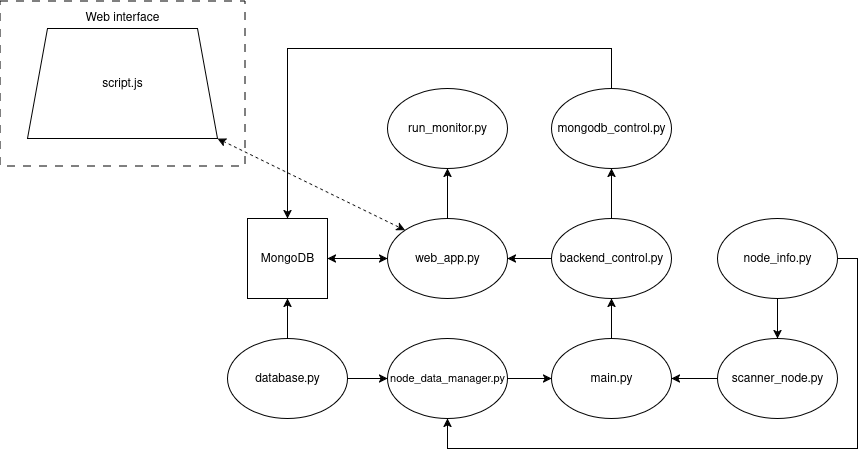

The diagram above was exported from draw.io. Its source (the exported page's mxGraphModel, read from the mxfile embedded in the PNG):
<mxGraphModel dx="2078" dy="780" grid="1" gridSize="10" guides="1" tooltips="1" connect="1" arrows="1" fold="1" page="1" pageScale="1" pageWidth="827" pageHeight="1169" math="0" shadow="0">
  <root>
    <mxCell id="WIyWlLk6GJQsqaUBKTNV-0" />
    <mxCell id="WIyWlLk6GJQsqaUBKTNV-1" parent="WIyWlLk6GJQsqaUBKTNV-0" />
    <mxCell id="fC2hUzizhHUXro9h2nY6-25" value="" style="rounded=0;whiteSpace=wrap;html=1;dashed=1;dashPattern=8 8;" vertex="1" parent="WIyWlLk6GJQsqaUBKTNV-1">
      <mxGeometry x="-137.5" y="142.5" width="245" height="165" as="geometry" />
    </mxCell>
    <mxCell id="fC2hUzizhHUXro9h2nY6-0" value="&lt;div&gt;run_monitor.py&lt;/div&gt;" style="ellipse;whiteSpace=wrap;html=1;" vertex="1" parent="WIyWlLk6GJQsqaUBKTNV-1">
      <mxGeometry x="250" y="230" width="120" height="80" as="geometry" />
    </mxCell>
    <mxCell id="fC2hUzizhHUXro9h2nY6-1" value="&lt;div&gt;web_app.py&lt;/div&gt;" style="ellipse;whiteSpace=wrap;html=1;" vertex="1" parent="WIyWlLk6GJQsqaUBKTNV-1">
      <mxGeometry x="250" y="360" width="120" height="80" as="geometry" />
    </mxCell>
    <mxCell id="fC2hUzizhHUXro9h2nY6-2" value="MongoDB" style="whiteSpace=wrap;html=1;aspect=fixed;" vertex="1" parent="WIyWlLk6GJQsqaUBKTNV-1">
      <mxGeometry x="110" y="360" width="80" height="80" as="geometry" />
    </mxCell>
    <mxCell id="fC2hUzizhHUXro9h2nY6-3" value="" style="endArrow=classic;html=1;rounded=0;exitX=0.5;exitY=0;exitDx=0;exitDy=0;entryX=0.5;entryY=1;entryDx=0;entryDy=0;" edge="1" parent="WIyWlLk6GJQsqaUBKTNV-1" source="fC2hUzizhHUXro9h2nY6-1" target="fC2hUzizhHUXro9h2nY6-0">
      <mxGeometry width="50" height="50" relative="1" as="geometry">
        <mxPoint x="430" y="320" as="sourcePoint" />
        <mxPoint x="480" y="270" as="targetPoint" />
      </mxGeometry>
    </mxCell>
    <mxCell id="fC2hUzizhHUXro9h2nY6-4" value="" style="endArrow=classic;startArrow=classic;html=1;rounded=0;exitX=1;exitY=0.5;exitDx=0;exitDy=0;entryX=0;entryY=0.5;entryDx=0;entryDy=0;" edge="1" parent="WIyWlLk6GJQsqaUBKTNV-1" source="fC2hUzizhHUXro9h2nY6-2" target="fC2hUzizhHUXro9h2nY6-1">
      <mxGeometry width="50" height="50" relative="1" as="geometry">
        <mxPoint x="200" y="500" as="sourcePoint" />
        <mxPoint x="250" y="450" as="targetPoint" />
      </mxGeometry>
    </mxCell>
    <mxCell id="fC2hUzizhHUXro9h2nY6-5" value="&lt;div&gt;backend_control.py&lt;/div&gt;" style="ellipse;whiteSpace=wrap;html=1;" vertex="1" parent="WIyWlLk6GJQsqaUBKTNV-1">
      <mxGeometry x="414" y="360" width="120" height="80" as="geometry" />
    </mxCell>
    <mxCell id="fC2hUzizhHUXro9h2nY6-7" value="&lt;div&gt;main.py&lt;/div&gt;" style="ellipse;whiteSpace=wrap;html=1;" vertex="1" parent="WIyWlLk6GJQsqaUBKTNV-1">
      <mxGeometry x="414" y="480" width="120" height="80" as="geometry" />
    </mxCell>
    <mxCell id="fC2hUzizhHUXro9h2nY6-8" value="" style="endArrow=classic;html=1;rounded=0;exitX=0.5;exitY=0;exitDx=0;exitDy=0;entryX=0.5;entryY=1;entryDx=0;entryDy=0;" edge="1" parent="WIyWlLk6GJQsqaUBKTNV-1" source="fC2hUzizhHUXro9h2nY6-7" target="fC2hUzizhHUXro9h2nY6-5">
      <mxGeometry width="50" height="50" relative="1" as="geometry">
        <mxPoint x="350" y="510" as="sourcePoint" />
        <mxPoint x="400" y="460" as="targetPoint" />
      </mxGeometry>
    </mxCell>
    <mxCell id="fC2hUzizhHUXro9h2nY6-9" value="&lt;div&gt;mongodb_control.py&lt;/div&gt;" style="ellipse;whiteSpace=wrap;html=1;" vertex="1" parent="WIyWlLk6GJQsqaUBKTNV-1">
      <mxGeometry x="414" y="230" width="120" height="80" as="geometry" />
    </mxCell>
    <mxCell id="fC2hUzizhHUXro9h2nY6-10" value="" style="endArrow=classic;html=1;rounded=0;exitX=0;exitY=0.5;exitDx=0;exitDy=0;entryX=1;entryY=0.5;entryDx=0;entryDy=0;" edge="1" parent="WIyWlLk6GJQsqaUBKTNV-1" source="fC2hUzizhHUXro9h2nY6-5" target="fC2hUzizhHUXro9h2nY6-1">
      <mxGeometry width="50" height="50" relative="1" as="geometry">
        <mxPoint x="550" y="340" as="sourcePoint" />
        <mxPoint x="600" y="290" as="targetPoint" />
      </mxGeometry>
    </mxCell>
    <mxCell id="fC2hUzizhHUXro9h2nY6-11" value="" style="endArrow=classic;html=1;rounded=0;exitX=0.5;exitY=0;exitDx=0;exitDy=0;entryX=0.5;entryY=1;entryDx=0;entryDy=0;" edge="1" parent="WIyWlLk6GJQsqaUBKTNV-1" source="fC2hUzizhHUXro9h2nY6-5" target="fC2hUzizhHUXro9h2nY6-9">
      <mxGeometry width="50" height="50" relative="1" as="geometry">
        <mxPoint x="584" y="340" as="sourcePoint" />
        <mxPoint x="540" y="340" as="targetPoint" />
      </mxGeometry>
    </mxCell>
    <mxCell id="fC2hUzizhHUXro9h2nY6-12" value="" style="endArrow=classic;html=1;rounded=0;exitX=0.5;exitY=0;exitDx=0;exitDy=0;entryX=0.5;entryY=0;entryDx=0;entryDy=0;" edge="1" parent="WIyWlLk6GJQsqaUBKTNV-1" source="fC2hUzizhHUXro9h2nY6-9" target="fC2hUzizhHUXro9h2nY6-2">
      <mxGeometry width="50" height="50" relative="1" as="geometry">
        <mxPoint x="374" y="180" as="sourcePoint" />
        <mxPoint x="330" y="180" as="targetPoint" />
        <Array as="points">
          <mxPoint x="474" y="190" />
          <mxPoint x="150" y="190" />
        </Array>
      </mxGeometry>
    </mxCell>
    <mxCell id="fC2hUzizhHUXro9h2nY6-13" value="&lt;font style=&quot;font-size: 11px;&quot;&gt;node_data_manager.py&lt;/font&gt;" style="ellipse;whiteSpace=wrap;html=1;" vertex="1" parent="WIyWlLk6GJQsqaUBKTNV-1">
      <mxGeometry x="250" y="480" width="120" height="80" as="geometry" />
    </mxCell>
    <mxCell id="fC2hUzizhHUXro9h2nY6-14" value="" style="endArrow=classic;html=1;rounded=0;exitX=1;exitY=0.5;exitDx=0;exitDy=0;entryX=0;entryY=0.5;entryDx=0;entryDy=0;" edge="1" parent="WIyWlLk6GJQsqaUBKTNV-1" source="fC2hUzizhHUXro9h2nY6-13" target="fC2hUzizhHUXro9h2nY6-7">
      <mxGeometry width="50" height="50" relative="1" as="geometry">
        <mxPoint x="400" y="590" as="sourcePoint" />
        <mxPoint x="450" y="540" as="targetPoint" />
      </mxGeometry>
    </mxCell>
    <mxCell id="fC2hUzizhHUXro9h2nY6-15" value="&lt;div&gt;database.py&lt;/div&gt;" style="ellipse;whiteSpace=wrap;html=1;" vertex="1" parent="WIyWlLk6GJQsqaUBKTNV-1">
      <mxGeometry x="90" y="480" width="120" height="80" as="geometry" />
    </mxCell>
    <mxCell id="fC2hUzizhHUXro9h2nY6-16" value="" style="endArrow=classic;html=1;rounded=0;exitX=1;exitY=0.5;exitDx=0;exitDy=0;entryX=0;entryY=0.5;entryDx=0;entryDy=0;" edge="1" parent="WIyWlLk6GJQsqaUBKTNV-1" source="fC2hUzizhHUXro9h2nY6-15" target="fC2hUzizhHUXro9h2nY6-13">
      <mxGeometry width="50" height="50" relative="1" as="geometry">
        <mxPoint x="250" y="600" as="sourcePoint" />
        <mxPoint x="300" y="550" as="targetPoint" />
      </mxGeometry>
    </mxCell>
    <mxCell id="fC2hUzizhHUXro9h2nY6-17" value="" style="endArrow=classic;html=1;rounded=0;exitX=0.5;exitY=0;exitDx=0;exitDy=0;entryX=0.5;entryY=1;entryDx=0;entryDy=0;" edge="1" parent="WIyWlLk6GJQsqaUBKTNV-1" source="fC2hUzizhHUXro9h2nY6-15" target="fC2hUzizhHUXro9h2nY6-2">
      <mxGeometry width="50" height="50" relative="1" as="geometry">
        <mxPoint x="60" y="480" as="sourcePoint" />
        <mxPoint x="110" y="430" as="targetPoint" />
      </mxGeometry>
    </mxCell>
    <mxCell id="fC2hUzizhHUXro9h2nY6-18" value="&lt;div&gt;scanner_node.py&lt;/div&gt;" style="ellipse;whiteSpace=wrap;html=1;" vertex="1" parent="WIyWlLk6GJQsqaUBKTNV-1">
      <mxGeometry x="580" y="480" width="120" height="80" as="geometry" />
    </mxCell>
    <mxCell id="fC2hUzizhHUXro9h2nY6-19" value="" style="endArrow=classic;html=1;rounded=0;exitX=0;exitY=0.5;exitDx=0;exitDy=0;entryX=1;entryY=0.5;entryDx=0;entryDy=0;" edge="1" parent="WIyWlLk6GJQsqaUBKTNV-1" source="fC2hUzizhHUXro9h2nY6-18" target="fC2hUzizhHUXro9h2nY6-7">
      <mxGeometry width="50" height="50" relative="1" as="geometry">
        <mxPoint x="550" y="610" as="sourcePoint" />
        <mxPoint x="600" y="560" as="targetPoint" />
      </mxGeometry>
    </mxCell>
    <mxCell id="fC2hUzizhHUXro9h2nY6-20" value="&lt;div&gt;node_info.py&lt;/div&gt;" style="ellipse;whiteSpace=wrap;html=1;" vertex="1" parent="WIyWlLk6GJQsqaUBKTNV-1">
      <mxGeometry x="580" y="360" width="120" height="80" as="geometry" />
    </mxCell>
    <mxCell id="fC2hUzizhHUXro9h2nY6-21" value="" style="endArrow=classic;html=1;rounded=0;exitX=0.5;exitY=1;exitDx=0;exitDy=0;entryX=0.5;entryY=0;entryDx=0;entryDy=0;" edge="1" parent="WIyWlLk6GJQsqaUBKTNV-1" source="fC2hUzizhHUXro9h2nY6-20" target="fC2hUzizhHUXro9h2nY6-18">
      <mxGeometry width="50" height="50" relative="1" as="geometry">
        <mxPoint x="570" y="480" as="sourcePoint" />
        <mxPoint x="620" y="430" as="targetPoint" />
      </mxGeometry>
    </mxCell>
    <mxCell id="fC2hUzizhHUXro9h2nY6-22" value="" style="endArrow=classic;html=1;rounded=0;exitX=1;exitY=0.5;exitDx=0;exitDy=0;entryX=0.5;entryY=1;entryDx=0;entryDy=0;" edge="1" parent="WIyWlLk6GJQsqaUBKTNV-1" source="fC2hUzizhHUXro9h2nY6-20" target="fC2hUzizhHUXro9h2nY6-13">
      <mxGeometry width="50" height="50" relative="1" as="geometry">
        <mxPoint x="760" y="430" as="sourcePoint" />
        <mxPoint x="810" y="380" as="targetPoint" />
        <Array as="points">
          <mxPoint x="720" y="400" />
          <mxPoint x="720" y="590" />
          <mxPoint x="310" y="590" />
        </Array>
      </mxGeometry>
    </mxCell>
    <mxCell id="fC2hUzizhHUXro9h2nY6-23" value="script.js" style="shape=trapezoid;perimeter=trapezoidPerimeter;whiteSpace=wrap;html=1;fixedSize=1;" vertex="1" parent="WIyWlLk6GJQsqaUBKTNV-1">
      <mxGeometry x="-110" y="170" width="190" height="110" as="geometry" />
    </mxCell>
    <mxCell id="fC2hUzizhHUXro9h2nY6-24" value="" style="endArrow=classic;startArrow=classic;html=1;rounded=0;exitX=1;exitY=1;exitDx=0;exitDy=0;entryX=0;entryY=0;entryDx=0;entryDy=0;dashed=1;" edge="1" parent="WIyWlLk6GJQsqaUBKTNV-1" source="fC2hUzizhHUXro9h2nY6-23" target="fC2hUzizhHUXro9h2nY6-1">
      <mxGeometry width="50" height="50" relative="1" as="geometry">
        <mxPoint x="170" y="280" as="sourcePoint" />
        <mxPoint x="220" y="230" as="targetPoint" />
      </mxGeometry>
    </mxCell>
    <mxCell id="fC2hUzizhHUXro9h2nY6-26" value="Web interface" style="text;html=1;align=center;verticalAlign=middle;whiteSpace=wrap;rounded=0;" vertex="1" parent="WIyWlLk6GJQsqaUBKTNV-1">
      <mxGeometry x="-58.75" y="147.5" width="87.5" height="22.5" as="geometry" />
    </mxCell>
  </root>
</mxGraphModel>